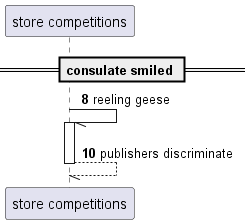

The diagram above was rendered by PlantUML. Its source (embedded in the PNG):
@startuml
participant "store competitions" as 0
== consulate smiled ==
autonumber 8 2
0 -// 0++ : reeling geese
return publishers discriminate
@enduml